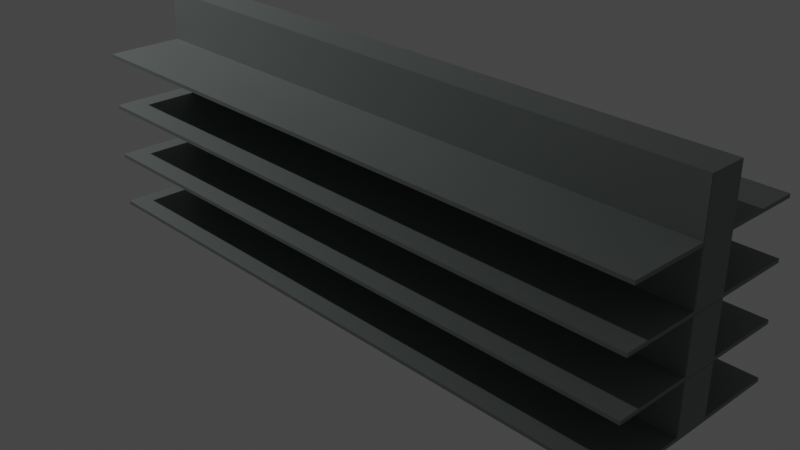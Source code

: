 # Source: doubleShelf.blend  (saved by Blender 2.92.15; exported with 4.5.12 LTS)
import bpy
from mathutils import Matrix  # noqa: F401  (used for matrix-valued properties, if any)

bpy.ops.wm.read_factory_settings(use_empty=True)
scene = bpy.context.scene
scene.name = 'Scene'

# ---- collections
col_collection_2 = bpy.data.collections.new('Collection 2'); scene.collection.children.link(col_collection_2)

# ---- materials (node trees are filled in below, after node groups)
mat_material_001 = bpy.data.materials.new('Material.001')
mat_material_001.use_transparent_shadow = False
mat_material_001.preview_render_type = 'CUBE'
mat_material_002 = bpy.data.materials.new('Material.002')
mat_material_002.use_transparent_shadow = False
mat_material_002.preview_render_type = 'CUBE'

# ---- material node trees
mat_material_001.use_nodes = True; mat_material_001.node_tree.nodes.clear()
_N = mat_material_001.node_tree.nodes; _L = mat_material_001.node_tree.links
n0 = _N.new('ShaderNodeBsdfPrincipled'); n0.name = 'Principled BSDF'; n0.location = (10, 300)
n0.distribution = 'GGX'
n0.subsurface_method = 'BURLEY'
n0.inputs[0].default_value = (0.19, 0.214, 0.2066, 1.0)
n0.inputs[3].default_value = 1.45
n0.inputs[27].default_value = (0.0, 0.0, 0.0, 1.0)
n0.inputs[28].default_value = 1.0
n1 = _N.new('ShaderNodeOutputMaterial'); n1.name = 'Material Output'; n1.location = (300, 300)
_L.new(n0.outputs[0], n1.inputs[0])
n1.is_active_output = True
mat_material_002.use_nodes = True; mat_material_002.node_tree.nodes.clear()
_N = mat_material_002.node_tree.nodes; _L = mat_material_002.node_tree.links
n0 = _N.new('ShaderNodeBsdfPrincipled'); n0.name = 'Principled BSDF'; n0.location = (10, 300)
n0.distribution = 'GGX'
n0.subsurface_method = 'BURLEY'
n0.inputs[0].default_value = (0.19, 0.214, 0.2066, 1.0)
n0.inputs[3].default_value = 1.45
n0.inputs[27].default_value = (0.0, 0.0, 0.0, 1.0)
n0.inputs[28].default_value = 1.0
n1 = _N.new('ShaderNodeOutputMaterial'); n1.name = 'Material Output'; n1.location = (300, 300)
_L.new(n0.outputs[0], n1.inputs[0])
n1.is_active_output = True

# ---- world
world_world = bpy.data.worlds.new('World'); scene.world = world_world
world_world.use_nodes = True; world_world.node_tree.nodes.clear()
_N = world_world.node_tree.nodes; _L = world_world.node_tree.links
n0 = _N.new('ShaderNodeOutputWorld'); n0.name = 'World Output'; n0.location = (300, 300)
n1 = _N.new('ShaderNodeBackground'); n1.name = 'Background'; n1.location = (10, 300)
n1.inputs[0].default_value = (0.05088, 0.05088, 0.05088, 1.0)
_L.new(n1.outputs[0], n0.inputs[0])
n0.is_active_output = True
world_world.color = (0.05088, 0.05088, 0.05088)
world_world.use_sun_shadow = False
world_world.sun_shadow_jitter_overblur = 0.0

# ---- cameras
cam_camera = bpy.data.cameras.new('Camera')
cam_camera.clip_end = 100.0
cam_camera.ortho_scale = 7.314

# ---- lights
light_light = bpy.data.lights.new('Light', 'POINT')
light_light.transmission_factor = 0.0
light_light.energy = 1000.0
light_light.shadow_soft_size = 0.1
light_light.shadow_maximum_resolution = 0.006
light_light.use_absolute_resolution = True

# ---- meshes
me_w_rfel_004 = bpy.data.meshes.new('Würfel.004')
me_w_rfel_004.from_pydata([(-2.097, -0.6272, -6.464), (-2.097, -0.1227, -6.464), (-2.097, -0.1227, -3.125), (2.096, -0.6272, -6.464), (2.096, -0.1227, -6.464), (2.096, -0.1227, -3.125), (-2.097, -0.6272, -2.904), (-2.097, -0.1227, -2.904), (-2.097, -0.1227, 0.4351), (2.096, -0.6272, -2.904), (2.096, -0.1227, -2.904), (2.096, -0.1227, 0.4351), (-2.097, -0.6272, 0.6586), (-2.097, -0.1227, 0.6586), (-2.097, -0.1227, 3.997), (2.096, -0.6272, 0.6586), (2.096, -0.1227, 0.6586), (2.096, -0.1227, 3.997), (-2.097, -0.6272, 4.237), (-2.097, -0.1227, 4.237), (-2.097, -0.1227, 7.576), (2.096, -0.6272, 4.237), (2.096, -0.1227, 4.237), (2.096, -0.1227, 7.576), (2.097, 0.6272, -6.454), (2.097, 0.1227, -6.454), (2.097, 0.1227, -3.115), (-2.096, 0.6272, -6.454), (-2.096, 0.1227, -6.454), (-2.096, 0.1227, -3.115), (2.097, 0.6272, -2.894), (2.097, 0.1227, -2.894), (2.097, 0.1227, 0.4452), (-2.096, 0.6272, -2.894), (-2.096, 0.1227, -2.894), (-2.096, 0.1227, 0.4452), (2.097, 0.6272, 0.6686), (2.097, 0.1227, 0.6686), (2.097, 0.1227, 4.007), (-2.096, 0.6272, 0.6686), (-2.096, 0.1227, 0.6686), (-2.096, 0.1227, 4.007), (2.097, 0.6272, 4.247), (2.097, 0.1227, 4.247), (2.097, 0.1227, 7.586), (-2.096, 0.6272, 4.247), (-2.096, 0.1227, 4.247), (-2.096, 0.1227, 7.586)], [], [(1, 2, 5, 4), (1, 4, 3, 0), (7, 8, 11, 10), (7, 10, 9, 6), (13, 14, 17, 16), (13, 16, 15, 12), (19, 20, 23, 22), (19, 22, 21, 18), (25, 26, 29, 28), (25, 28, 27, 24), (31, 32, 35, 34), (31, 34, 33, 30), (37, 38, 41, 40), (37, 40, 39, 36), (43, 44, 47, 46), (43, 46, 45, 42)])
me_w_rfel_004.polygons.foreach_set('material_index', [0, 0, 0, 0, 0, 0, 0, 0, 1, 1, 1, 1, 1, 1, 1, 1])
_uv = me_w_rfel_004.uv_layers.new(name='UV-Map')
_uv.uv.foreach_set('vector', [0.375, 0.25, 0.625, 0.25, 0.625, 0.5, 0.375, 0.5, 0.125, 0.5, 0.375, 0.5, 0.375, 0.75, 0.125, 0.75, 0.375, 0.25, 0.625, 0.25, 0.625, 0.5, 0.375, 0.5, 0.125, 0.5, 0.375, 0.5, 0.375, 0.75, 0.125, 0.75, 0.375, 0.25, 0.625, 0.25, 0.625, 0.5, 0.375, 0.5, 0.125, 0.5, 0.375, 0.5, 0.375, 0.75, 0.125, 0.75, 0.375, 0.25, 0.625, 0.25, 0.625, 0.5, 0.375, 0.5, 0.125, 0.5, 0.375, 0.5, 0.375, 0.75, 0.125, 0.75, 0.375, 0.25, 0.625, 0.25, 0.625, 0.5, 0.375, 0.5, 0.125, 0.5, 0.375, 0.5, 0.375, 0.75, 0.125, 0.75, 0.375, 0.25, 0.625, 0.25, 0.625, 0.5, 0.375, 0.5, 0.125, 0.5, 0.375, 0.5, 0.375, 0.75, 0.125, 0.75, 0.375, 0.25, 0.625, 0.25, 0.625, 0.5, 0.375, 0.5, 0.125, 0.5, 0.375, 0.5, 0.375, 0.75, 0.125, 0.75, 0.375, 0.25, 0.625, 0.25, 0.625, 0.5, 0.375, 0.5, 0.125, 0.5, 0.375, 0.5, 0.375, 0.75, 0.125, 0.75])
_ca = me_w_rfel_004.color_attributes.new('Col', 'BYTE_COLOR', 'CORNER')
_ca.data.foreach_set('color', [1.0, 1.0, 1.0, 1.0, 1.0, 1.0, 1.0, 1.0, 1.0, 1.0, 1.0, 1.0, 1.0, 1.0, 1.0, 1.0, 1.0, 1.0, 1.0, 1.0, 1.0, 1.0, 1.0, 1.0, 1.0, 1.0, 1.0, 1.0, 1.0, 1.0, 1.0, 1.0, 1.0, 1.0, 1.0, 1.0, 1.0, 1.0, 1.0, 1.0, 1.0, 1.0, 1.0, 1.0, 1.0, 1.0, 1.0, 1.0, 1.0, 1.0, 1.0, 1.0, 1.0, 1.0, 1.0, 1.0, 1.0, 1.0, 1.0, 1.0, 1.0, 1.0, 1.0, 1.0, 1.0, 1.0, 1.0, 1.0, 1.0, 1.0, 1.0, 1.0, 1.0, 1.0, 1.0, 1.0, 1.0, 1.0, 1.0, 1.0, 1.0, 1.0, 1.0, 1.0, 1.0, 1.0, 1.0, 1.0, 1.0, 1.0, 1.0, 1.0, 1.0, 1.0, 1.0, 1.0, 1.0, 1.0, 1.0, 1.0, 1.0, 1.0, 1.0, 1.0, 1.0, 1.0, 1.0, 1.0, 1.0, 1.0, 1.0, 1.0, 1.0, 1.0, 1.0, 1.0, 1.0, 1.0, 1.0, 1.0, 1.0, 1.0, 1.0, 1.0, 1.0, 1.0, 1.0, 1.0, 1.0, 1.0, 1.0, 1.0, 1.0, 1.0, 1.0, 1.0, 1.0, 1.0, 1.0, 1.0, 1.0, 1.0, 1.0, 1.0, 1.0, 1.0, 1.0, 1.0, 1.0, 1.0, 1.0, 1.0, 1.0, 1.0, 1.0, 1.0, 1.0, 1.0, 1.0, 1.0, 1.0, 1.0, 1.0, 1.0, 1.0, 1.0, 1.0, 1.0, 1.0, 1.0, 1.0, 1.0, 1.0, 1.0, 1.0, 1.0, 1.0, 1.0, 1.0, 1.0, 1.0, 1.0, 1.0, 1.0, 1.0, 1.0, 1.0, 1.0, 1.0, 1.0, 1.0, 1.0, 1.0, 1.0, 1.0, 1.0, 1.0, 1.0, 1.0, 1.0, 1.0, 1.0, 1.0, 1.0, 1.0, 1.0, 1.0, 1.0, 1.0, 1.0, 1.0, 1.0, 1.0, 1.0, 1.0, 1.0, 1.0, 1.0, 1.0, 1.0, 1.0, 1.0, 1.0, 1.0, 1.0, 1.0, 1.0, 1.0, 1.0, 1.0, 1.0, 1.0, 1.0, 1.0, 1.0, 1.0, 1.0, 1.0, 1.0, 1.0, 1.0, 1.0, 1.0, 1.0, 1.0, 1.0, 1.0, 1.0, 1.0, 1.0, 1.0, 1.0, 1.0, 1.0, 1.0, 1.0])
me_w_rfel_004.materials.append(mat_material_001)
me_w_rfel_004.materials.append(mat_material_002)
me_w_rfel_004.use_remesh_fix_poles = True
me_w_rfel_004.use_remesh_preserve_attributes = False
me_w_rfel_004.use_mirror_vertex_groups = False
me_w_rfel_004.update()

# ---- objects
ob_camera = bpy.data.objects.new('Camera', cam_camera)
ob_light = bpy.data.objects.new('Light', light_light)
ob_w_rfel = bpy.data.objects.new('Würfel', me_w_rfel_004)

# ---- transforms, parenting, visibility, modifiers, constraints
ob_camera.location = (8.707, -8.194, 5.24)
ob_camera.rotation_euler = (1.109, 0.0, 0.8149)
ob_camera.scale = (1.348, 1.348, 1.348)
ob_camera.lock_rotations_4d = False
ob_camera.empty_display_type = 'ARROWS'
ob_camera.color = (0.0, 0.0, 0.0, 0.0)
ob_camera.display_type = 'WIRE'
ob_camera.lineart.crease_threshold = 0.0
ob_light.location = (-6.765, -4.219, 7.292)
ob_light.rotation_euler = (0.6503, 0.05522, 1.866)
ob_light.scale = (1.348, 1.348, 1.348)
ob_light.lock_rotations_4d = False
ob_light.empty_display_type = 'ARROWS'
ob_light.color = (0.0, 0.0, 0.0, 0.0)
ob_light.lineart.crease_threshold = 0.0
ob_w_rfel.location = (0.0, 0.0, -0.127)
ob_w_rfel.scale = (2.0, 2.0, 0.2)
ob_w_rfel.lineart.crease_threshold = 0.0
_m = ob_w_rfel.modifiers.new('Solidify', 'SOLIDIFY')
_m.solidify_mode = 'NON_MANIFOLD'
_m.thickness = 0.24
_m.offset = 1.0
_m.use_even_offset = True
_m.nonmanifold_merge_threshold = 0.0

# ---- collection membership
scene.collection.objects.link(ob_camera)
scene.collection.objects.link(ob_light)
col_collection_2.objects.link(ob_w_rfel)

# ---- scene / render settings (as saved in the file)
scene.camera = ob_camera
scene.frame_start = 1; scene.frame_end = 250; scene.frame_set(1)
scene.render.engine = 'BLENDER_EEVEE_NEXT'
scene.cycles.use_denoising = False
scene.cycles.samples = 128
scene.cycles.sampling_pattern = 'TABULATED_SOBOL'
scene.cycles.use_adaptive_sampling = False
scene.cycles.use_light_tree = False
scene.view_settings.view_transform = 'Filmic'
bpy.context.view_layer.update()
